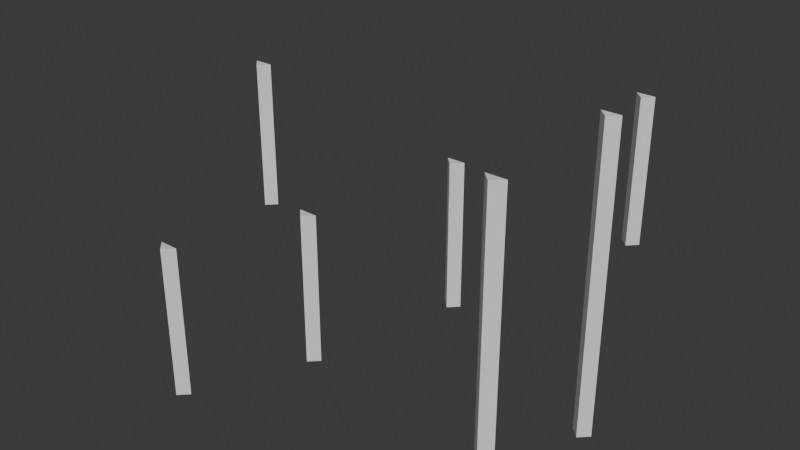 # Source: OA_TargetQuat.blend  (saved by Blender 4.3.34; exported with 4.5.12 LTS)
import bpy
from mathutils import Matrix  # noqa: F401  (used for matrix-valued properties, if any)

bpy.ops.wm.read_factory_settings(use_empty=True)
scene = bpy.context.scene
scene.name = 'Scene'

# ---- collections
col_collection = bpy.data.collections.new('Collection'); scene.collection.children.link(col_collection)

# ---- materials (node trees are filled in below, after node groups)
mat_material = bpy.data.materials.new('Material')
mat_material.alpha_threshold = 0.0
mat_material.roughness = 0.5
mat_material.line_color = (0.0, 0.0, 0.0, 1.0)

# ---- material node trees
mat_material.use_nodes = True; mat_material.node_tree.nodes.clear()
_N = mat_material.node_tree.nodes; _L = mat_material.node_tree.links
n0 = _N.new('ShaderNodeOutputMaterial'); n0.name = 'Material Output'; n0.location = (300, 300)
n1 = _N.new('ShaderNodeBsdfPrincipled'); n1.name = 'Principled BSDF'; n1.location = (10, 300)
n1.inputs[3].default_value = 1.45
_L.new(n1.outputs[0], n0.inputs[0])
n0.is_active_output = True

# ---- world
world_world = bpy.data.worlds.new('World'); scene.world = world_world
world_world.use_nodes = True; world_world.node_tree.nodes.clear()
_N = world_world.node_tree.nodes; _L = world_world.node_tree.links
n0 = _N.new('ShaderNodeOutputWorld'); n0.name = 'World Output'; n0.location = (300, 300)
n1 = _N.new('ShaderNodeBackground'); n1.name = 'Background'; n1.location = (10, 300)
n1.inputs[0].default_value = (0.05088, 0.05088, 0.05088, 1.0)
_L.new(n1.outputs[0], n0.inputs[0])
n0.is_active_output = True
world_world.color = (0.05088, 0.05088, 0.05088)
world_world.sun_shadow_jitter_overblur = 0.0

# ---- meshes
me_cube_096 = bpy.data.meshes.new('Cube.096')
me_cube_096.from_pydata([(0.125, 0.0, 2.0), (0.125, 0.0, 0.0), (0.0, -0.125, 2.0), (-0.125, 0.0, 2.0), (-0.125, 0.0, 0.0), (0.0, -0.125, 0.0)], [], [(0, 3, 2), (5, 2, 3, 4), (4, 1, 5), (1, 0, 2, 5), (4, 3, 0, 1)])
_uv = me_cube_096.uv_layers.new(name='UVMap')
_uv.uv.foreach_set('vector', [0.625, 0.5, 0.875, 0.5, 0.75, 0.875, 0.375, 0.0, 0.625, 0.0, 0.625, 0.25, 0.375, 0.25, 0.125, 0.5, 0.375, 0.5, 0.25, 0.875, 0.375, 0.5, 0.625, 0.5, 0.75, 0.875, 0.25, 0.875, 0.375, 0.25, 0.625, 0.25, 0.625, 0.5, 0.375, 0.5])
_uv.active_render = True
_uv = me_cube_096.uv_layers.new(name='UVMap.OA')
_uv.uv.foreach_set('vector', [0.1667, 0.8333, 0.1667, 0.8333, 0.1667, 0.8333, 0.1667, 0.8333, 0.1667, 0.8333, 0.1667, 0.8333, 0.1667, 0.8333, 0.1667, 0.8333, 0.1667, 0.8333, 0.1667, 0.8333, 0.1667, 0.8333, 0.1667, 0.8333, 0.1667, 0.8333, 0.1667, 0.8333, 0.1667, 0.8333, 0.1667, 0.8333, 0.1667, 0.8333, 0.1667, 0.8333])
me_cube_096.materials.append(mat_material)
me_cube_096.use_mirror_vertex_groups = False
me_cube_096.update()
me_cube_097 = bpy.data.meshes.new('Cube.097')
me_cube_097.from_pydata([(0.125, 0.0, 2.0), (0.125, 0.0, 0.0), (0.0, -0.125, 2.0), (-0.125, 0.0, 2.0), (-0.125, 0.0, 0.0), (0.0, -0.125, 0.0)], [], [(0, 3, 2), (5, 2, 3, 4), (4, 1, 5), (1, 0, 2, 5), (4, 3, 0, 1)])
_uv = me_cube_097.uv_layers.new(name='UVMap')
_uv.uv.foreach_set('vector', [0.625, 0.5, 0.875, 0.5, 0.75, 0.875, 0.375, 0.0, 0.625, 0.0, 0.625, 0.25, 0.375, 0.25, 0.125, 0.5, 0.375, 0.5, 0.25, 0.875, 0.375, 0.5, 0.625, 0.5, 0.75, 0.875, 0.25, 0.875, 0.375, 0.25, 0.625, 0.25, 0.625, 0.5, 0.375, 0.5])
_uv.active_render = True
_uv = me_cube_097.uv_layers.new(name='UVMap.OA')
_uv.uv.foreach_set('vector', [0.5, 0.8333, 0.5, 0.8333, 0.5, 0.8333, 0.5, 0.8333, 0.5, 0.8333, 0.5, 0.8333, 0.5, 0.8333, 0.5, 0.8333, 0.5, 0.8333, 0.5, 0.8333, 0.5, 0.8333, 0.5, 0.8333, 0.5, 0.8333, 0.5, 0.8333, 0.5, 0.8333, 0.5, 0.8333, 0.5, 0.8333, 0.5, 0.8333])
me_cube_097.materials.append(mat_material)
me_cube_097.use_mirror_vertex_groups = False
me_cube_097.update()
me_cube_098 = bpy.data.meshes.new('Cube.098')
me_cube_098.from_pydata([(0.125, 0.0, 2.0), (0.125, 0.0, 0.0), (0.0, -0.125, 2.0), (-0.125, 0.0, 2.0), (-0.125, 0.0, 0.0), (0.0, -0.125, 0.0)], [], [(0, 3, 2), (5, 2, 3, 4), (4, 1, 5), (1, 0, 2, 5), (4, 3, 0, 1)])
_uv = me_cube_098.uv_layers.new(name='UVMap')
_uv.uv.foreach_set('vector', [0.625, 0.5, 0.875, 0.5, 0.75, 0.875, 0.375, 0.0, 0.625, 0.0, 0.625, 0.25, 0.375, 0.25, 0.125, 0.5, 0.375, 0.5, 0.25, 0.875, 0.375, 0.5, 0.625, 0.5, 0.75, 0.875, 0.25, 0.875, 0.375, 0.25, 0.625, 0.25, 0.625, 0.5, 0.375, 0.5])
_uv.active_render = True
_uv = me_cube_098.uv_layers.new(name='UVMap.OA')
_uv.uv.foreach_set('vector', [0.8333, 0.8333, 0.8333, 0.8333, 0.8333, 0.8333, 0.8333, 0.8333, 0.8333, 0.8333, 0.8333, 0.8333, 0.8333, 0.8333, 0.8333, 0.8333, 0.8333, 0.8333, 0.8333, 0.8333, 0.8333, 0.8333, 0.8333, 0.8333, 0.8333, 0.8333, 0.8333, 0.8333, 0.8333, 0.8333, 0.8333, 0.8333, 0.8333, 0.8333, 0.8333, 0.8333])
me_cube_098.materials.append(mat_material)
me_cube_098.use_mirror_vertex_groups = False
me_cube_098.update()
me_cube_099 = bpy.data.meshes.new('Cube.099')
me_cube_099.from_pydata([(0.125, 0.0, 2.0), (0.125, 0.0, 0.0), (0.0, -0.125, 2.0), (-0.125, 0.0, 2.0), (-0.125, 0.0, 0.0), (0.0, -0.125, 0.0)], [], [(0, 3, 2), (5, 2, 3, 4), (4, 1, 5), (1, 0, 2, 5), (4, 3, 0, 1)])
_uv = me_cube_099.uv_layers.new(name='UVMap')
_uv.uv.foreach_set('vector', [0.625, 0.5, 0.875, 0.5, 0.75, 0.875, 0.375, 0.0, 0.625, 0.0, 0.625, 0.25, 0.375, 0.25, 0.125, 0.5, 0.375, 0.5, 0.25, 0.875, 0.375, 0.5, 0.625, 0.5, 0.75, 0.875, 0.25, 0.875, 0.375, 0.25, 0.625, 0.25, 0.625, 0.5, 0.375, 0.5])
_uv.active_render = True
_uv = me_cube_099.uv_layers.new(name='UVMap.OA')
_uv.uv.foreach_set('vector', [0.1667, 0.5, 0.1667, 0.5, 0.1667, 0.5, 0.1667, 0.5, 0.1667, 0.5, 0.1667, 0.5, 0.1667, 0.5, 0.1667, 0.5, 0.1667, 0.5, 0.1667, 0.5, 0.1667, 0.5, 0.1667, 0.5, 0.1667, 0.5, 0.1667, 0.5, 0.1667, 0.5, 0.1667, 0.5, 0.1667, 0.5, 0.1667, 0.5])
me_cube_099.materials.append(mat_material)
me_cube_099.use_mirror_vertex_groups = False
me_cube_099.update()
me_cube_101 = bpy.data.meshes.new('Cube.101')
me_cube_101.from_pydata([(0.125, 0.0, 2.0), (0.125, 0.0, 0.0), (0.0, -0.125, 2.0), (-0.125, 0.0, 2.0), (-0.125, 0.0, 0.0), (0.0, -0.125, 0.0)], [], [(0, 3, 2), (5, 2, 3, 4), (4, 1, 5), (1, 0, 2, 5), (4, 3, 0, 1)])
_uv = me_cube_101.uv_layers.new(name='UVMap')
_uv.uv.foreach_set('vector', [0.625, 0.5, 0.875, 0.5, 0.75, 0.875, 0.375, 0.0, 0.625, 0.0, 0.625, 0.25, 0.375, 0.25, 0.125, 0.5, 0.375, 0.5, 0.25, 0.875, 0.375, 0.5, 0.625, 0.5, 0.75, 0.875, 0.25, 0.875, 0.375, 0.25, 0.625, 0.25, 0.625, 0.5, 0.375, 0.5])
_uv.active_render = True
_uv = me_cube_101.uv_layers.new(name='UVMap.OA')
_uv.uv.foreach_set('vector', [0.5, 0.5, 0.5, 0.5, 0.5, 0.5, 0.5, 0.5, 0.5, 0.5, 0.5, 0.5, 0.5, 0.5, 0.5, 0.5, 0.5, 0.5, 0.5, 0.5, 0.5, 0.5, 0.5, 0.5, 0.5, 0.5, 0.5, 0.5, 0.5, 0.5, 0.5, 0.5, 0.5, 0.5, 0.5, 0.5])
me_cube_101.materials.append(mat_material)
me_cube_101.use_mirror_vertex_groups = False
me_cube_101.update()
me_cube_102 = bpy.data.meshes.new('Cube.102')
me_cube_102.from_pydata([(0.125, 0.0, 2.0), (0.125, 0.0, 0.0), (0.0, -0.125, 2.0), (-0.125, 0.0, 2.0), (-0.125, 0.0, 0.0), (0.0, -0.125, 0.0)], [], [(0, 3, 2), (5, 2, 3, 4), (4, 1, 5), (1, 0, 2, 5), (4, 3, 0, 1)])
_uv = me_cube_102.uv_layers.new(name='UVMap')
_uv.uv.foreach_set('vector', [0.625, 0.5, 0.875, 0.5, 0.75, 0.875, 0.375, 0.0, 0.625, 0.0, 0.625, 0.25, 0.375, 0.25, 0.125, 0.5, 0.375, 0.5, 0.25, 0.875, 0.375, 0.5, 0.625, 0.5, 0.75, 0.875, 0.25, 0.875, 0.375, 0.25, 0.625, 0.25, 0.625, 0.5, 0.375, 0.5])
_uv.active_render = True
_uv = me_cube_102.uv_layers.new(name='UVMap.OA')
_uv.uv.foreach_set('vector', [0.8333, 0.5, 0.8333, 0.5, 0.8333, 0.5, 0.8333, 0.5, 0.8333, 0.5, 0.8333, 0.5, 0.8333, 0.5, 0.8333, 0.5, 0.8333, 0.5, 0.8333, 0.5, 0.8333, 0.5, 0.8333, 0.5, 0.8333, 0.5, 0.8333, 0.5, 0.8333, 0.5, 0.8333, 0.5, 0.8333, 0.5, 0.8333, 0.5])
me_cube_102.materials.append(mat_material)
me_cube_102.use_mirror_vertex_groups = False
me_cube_102.update()
me_cube_103 = bpy.data.meshes.new('Cube.103')
me_cube_103.from_pydata([(0.125, 0.0, 2.0), (0.125, 0.0, 0.0), (0.0, -0.125, 2.0), (-0.125, 0.0, 2.0), (-0.125, 0.0, 0.0), (0.0, -0.125, 0.0)], [], [(0, 3, 2), (5, 2, 3, 4), (4, 1, 5), (1, 0, 2, 5), (4, 3, 0, 1)])
_uv = me_cube_103.uv_layers.new(name='UVMap')
_uv.uv.foreach_set('vector', [0.625, 0.5, 0.875, 0.5, 0.75, 0.875, 0.375, 0.0, 0.625, 0.0, 0.625, 0.25, 0.375, 0.25, 0.125, 0.5, 0.375, 0.5, 0.25, 0.875, 0.375, 0.5, 0.625, 0.5, 0.75, 0.875, 0.25, 0.875, 0.375, 0.25, 0.625, 0.25, 0.625, 0.5, 0.375, 0.5])
_uv.active_render = True
_uv = me_cube_103.uv_layers.new(name='UVMap.OA')
_uv.uv.foreach_set('vector', [0.1667, 0.1667, 0.1667, 0.1667, 0.1667, 0.1667, 0.1667, 0.1667, 0.1667, 0.1667, 0.1667, 0.1667, 0.1667, 0.1667, 0.1667, 0.1667, 0.1667, 0.1667, 0.1667, 0.1667, 0.1667, 0.1667, 0.1667, 0.1667, 0.1667, 0.1667, 0.1667, 0.1667, 0.1667, 0.1667, 0.1667, 0.1667, 0.1667, 0.1667, 0.1667, 0.1667])
me_cube_103.materials.append(mat_material)
me_cube_103.use_mirror_vertex_groups = False
me_cube_103.update()
me_cube_104 = bpy.data.meshes.new('Cube.104')
me_cube_104.from_pydata([(0.125, 0.0, 2.0), (0.125, 0.0, 0.0), (0.0, -0.125, 2.0), (-0.125, 0.0, 2.0), (-0.125, 0.0, 0.0), (0.0, -0.125, 0.0)], [], [(0, 3, 2), (5, 2, 3, 4), (4, 1, 5), (1, 0, 2, 5), (4, 3, 0, 1)])
_uv = me_cube_104.uv_layers.new(name='UVMap')
_uv.uv.foreach_set('vector', [0.625, 0.5, 0.875, 0.5, 0.75, 0.875, 0.375, 0.0, 0.625, 0.0, 0.625, 0.25, 0.375, 0.25, 0.125, 0.5, 0.375, 0.5, 0.25, 0.875, 0.375, 0.5, 0.625, 0.5, 0.75, 0.875, 0.25, 0.875, 0.375, 0.25, 0.625, 0.25, 0.625, 0.5, 0.375, 0.5])
_uv.active_render = True
_uv = me_cube_104.uv_layers.new(name='UVMap.OA')
_uv.uv.foreach_set('vector', [0.5, 0.1667, 0.5, 0.1667, 0.5, 0.1667, 0.5, 0.1667, 0.5, 0.1667, 0.5, 0.1667, 0.5, 0.1667, 0.5, 0.1667, 0.5, 0.1667, 0.5, 0.1667, 0.5, 0.1667, 0.5, 0.1667, 0.5, 0.1667, 0.5, 0.1667, 0.5, 0.1667, 0.5, 0.1667, 0.5, 0.1667, 0.5, 0.1667])
me_cube_104.materials.append(mat_material)
me_cube_104.use_mirror_vertex_groups = False
me_cube_104.update()
me_cube_105 = bpy.data.meshes.new('Cube.105')
me_cube_105.from_pydata([(0.125, 0.0, 2.0), (0.125, 0.0, 0.0), (0.0, -0.125, 2.0), (-0.125, 0.0, 2.0), (-0.125, 0.0, 0.0), (0.0, -0.125, 0.0)], [], [(0, 3, 2), (5, 2, 3, 4), (4, 1, 5), (1, 0, 2, 5), (4, 3, 0, 1)])
_uv = me_cube_105.uv_layers.new(name='UVMap')
_uv.uv.foreach_set('vector', [0.625, 0.5, 0.875, 0.5, 0.75, 0.875, 0.375, 0.0, 0.625, 0.0, 0.625, 0.25, 0.375, 0.25, 0.125, 0.5, 0.375, 0.5, 0.25, 0.875, 0.375, 0.5, 0.625, 0.5, 0.75, 0.875, 0.25, 0.875, 0.375, 0.25, 0.625, 0.25, 0.625, 0.5, 0.375, 0.5])
_uv.active_render = True
_uv = me_cube_105.uv_layers.new(name='UVMap.OA')
_uv.uv.foreach_set('vector', [0.8333, 0.1667, 0.8333, 0.1667, 0.8333, 0.1667, 0.8333, 0.1667, 0.8333, 0.1667, 0.8333, 0.1667, 0.8333, 0.1667, 0.8333, 0.1667, 0.8333, 0.1667, 0.8333, 0.1667, 0.8333, 0.1667, 0.8333, 0.1667, 0.8333, 0.1667, 0.8333, 0.1667, 0.8333, 0.1667, 0.8333, 0.1667, 0.8333, 0.1667, 0.8333, 0.1667])
me_cube_105.materials.append(mat_material)
me_cube_105.use_mirror_vertex_groups = False
me_cube_105.update()

# ---- objects
ob_cube = bpy.data.objects.new('Cube', me_cube_096)
ob_cube_001 = bpy.data.objects.new('Cube.001', me_cube_097)
ob_cube_002 = bpy.data.objects.new('Cube.002', me_cube_098)
ob_cube_003 = bpy.data.objects.new('Cube.003', me_cube_099)
ob_cube_transform = bpy.data.objects.new('Cube.transform', None)
ob_cube_001_transform = bpy.data.objects.new('Cube.001.transform', None)
ob_cube_002_transform = bpy.data.objects.new('Cube.002.transform', None)
ob_cube_003_transform = bpy.data.objects.new('Cube.003.transform', None)
ob_cube_004 = bpy.data.objects.new('Cube.004', me_cube_101)
ob_cube_004_transform = bpy.data.objects.new('Cube.004.transform', None)
ob_cube_005 = bpy.data.objects.new('Cube.005', me_cube_102)
ob_cube_005_transform = bpy.data.objects.new('Cube.005.transform', None)
ob_cube_006 = bpy.data.objects.new('Cube.006', me_cube_103)
ob_cube_006_transform = bpy.data.objects.new('Cube.006.transform', None)
ob_cube_007 = bpy.data.objects.new('Cube.007', me_cube_104)
ob_cube_007_transform = bpy.data.objects.new('Cube.007.transform', None)
ob_cube_008 = bpy.data.objects.new('Cube.008', me_cube_105)
ob_cube_008_transform = bpy.data.objects.new('Cube.008.transform', None)

# ---- transforms, parenting, visibility, modifiers, constraints
ob_cube.location = (0.0, 0.0, 0.0)
ob_cube.lock_rotations_4d = False
ob_cube.empty_display_type = 'ARROWS'
ob_cube.lineart.crease_threshold = 0.0
ob_cube_001.location = (0.0, 0.0, 2.0)
ob_cube_001.lock_rotations_4d = False
ob_cube_001.empty_display_type = 'ARROWS'
ob_cube_001.lineart.crease_threshold = 0.0
ob_cube_002.location = (0.0, 2.0, 2.0)
ob_cube_002.lock_rotations_4d = False
ob_cube_002.empty_display_type = 'ARROWS'
ob_cube_002.lineart.crease_threshold = 0.0
ob_cube_003.location = (0.0, 2.0, -6.357e-08)
ob_cube_003.lock_rotations_4d = False
ob_cube_003.empty_display_type = 'ARROWS'
ob_cube_003.lineart.crease_threshold = 0.0
ob_cube_transform.location = (0.0, 0.0, 0.0)
ob_cube_transform.empty_display_type = 'ARROWS'
ob_cube_001_transform.location = (0.0, 0.0, 2.0)
ob_cube_001_transform.empty_display_type = 'ARROWS'
ob_cube_002_transform.location = (0.0, 2.0, 2.0)
ob_cube_002_transform.rotation_euler = (-1.571, -0.0, 0.0)
ob_cube_002_transform.empty_display_type = 'ARROWS'
ob_cube_002_transform.show_axis = True
ob_cube_003_transform.location = (0.0, 2.0, 0.0)
ob_cube_003_transform.empty_display_type = 'ARROWS'
ob_cube_003_transform.show_axis = True
ob_cube_004.location = (-2.236, 2.408, 0.7048)
ob_cube_004.lock_rotations_4d = False
ob_cube_004.empty_display_type = 'ARROWS'
ob_cube_004.lineart.crease_threshold = 0.0
ob_cube_004_transform.location = (-2.236, 2.408, 0.7048)
ob_cube_004_transform.rotation_euler = (-0.7854, -0.0, 0.0)
ob_cube_004_transform.empty_display_type = 'ARROWS'
ob_cube_004_transform.show_axis = True
ob_cube_005.location = (-3.11, 0.7414, 0.3646)
ob_cube_005.lock_rotations_4d = False
ob_cube_005.empty_display_type = 'ARROWS'
ob_cube_005.lineart.crease_threshold = 0.0
ob_cube_005_transform.location = (-3.11, 0.7414, 0.3646)
ob_cube_005_transform.rotation_euler = (0.0, -0.0, 0.7854)
ob_cube_005_transform.empty_display_type = 'ARROWS'
ob_cube_005_transform.show_axis = True
ob_cube_006.location = (-4.051, -0.5578, 0.1477)
ob_cube_006.lock_rotations_4d = False
ob_cube_006.empty_display_type = 'ARROWS'
ob_cube_006.lineart.crease_threshold = 0.0
ob_cube_006_transform.location = (-4.051, -0.5578, 0.1477)
ob_cube_006_transform.rotation_euler = (0.4707, -0.9064, 0.7384)
ob_cube_006_transform.empty_display_type = 'ARROWS'
ob_cube_006_transform.show_axis = True
ob_cube_007.location = (-5.088, 2.024, 1.41)
ob_cube_007.lock_rotations_4d = False
ob_cube_007.empty_display_type = 'ARROWS'
ob_cube_007.lineart.crease_threshold = 0.0
ob_cube_007_transform.location = (-5.088, 2.024, 1.41)
ob_cube_007_transform.rotation_euler = (-0.8626, 0.2463, -0.9626)
ob_cube_007_transform.empty_display_type = 'ARROWS'
ob_cube_007_transform.show_axis = True
ob_cube_008.location = (-0.7112, 4.135, 1.41)
ob_cube_008.lock_rotations_4d = False
ob_cube_008.empty_display_type = 'ARROWS'
ob_cube_008.lineart.crease_threshold = 0.0
ob_cube_008_transform.location = (-0.7112, 4.135, 1.41)
ob_cube_008_transform.rotation_euler = (0.0, 0.7854, 0.0)
ob_cube_008_transform.empty_display_type = 'ARROWS'
ob_cube_008_transform.show_axis = True

# ---- collection membership
col_collection.objects.link(ob_cube)
col_collection.objects.link(ob_cube_001)
col_collection.objects.link(ob_cube_002)
col_collection.objects.link(ob_cube_003)
col_collection.objects.link(ob_cube_transform)
col_collection.objects.link(ob_cube_001_transform)
col_collection.objects.link(ob_cube_002_transform)
col_collection.objects.link(ob_cube_003_transform)
col_collection.objects.link(ob_cube_004)
col_collection.objects.link(ob_cube_004_transform)
col_collection.objects.link(ob_cube_005)
col_collection.objects.link(ob_cube_005_transform)
col_collection.objects.link(ob_cube_006)
col_collection.objects.link(ob_cube_006_transform)
col_collection.objects.link(ob_cube_007)
col_collection.objects.link(ob_cube_007_transform)
col_collection.objects.link(ob_cube_008)
col_collection.objects.link(ob_cube_008_transform)

# ---- scene / render settings (as saved in the file)
scene.frame_start = 1; scene.frame_end = 250; scene.frame_set(1)
scene.render.engine = 'BLENDER_EEVEE_NEXT'
bpy.context.view_layer.update()

# ---- added for rendering (the .blend has no active camera and no usable light): camera, sun
cam_auto = bpy.data.cameras.new('AutoCamera')
cam_auto.lens = 50.0
cam_auto.sensor_width = 36.0
cam_auto.clip_end = 1000.0
ob_auto_camera = bpy.data.objects.new('AutoCamera', cam_auto)
scene.collection.objects.link(ob_auto_camera)
ob_auto_camera.location = (5.06895, -7.40975, 8.09046)
ob_auto_camera.rotation_euler = (1.09748, -7.21219e-08, 0.694738)
scene.camera = ob_auto_camera
light_auto_sun = bpy.data.lights.new('AutoSun', 'SUN')
light_auto_sun.energy = 3.0
light_auto_sun.angle = 0.0523599
ob_auto_sun = bpy.data.objects.new('AutoSun', light_auto_sun)
scene.collection.objects.link(ob_auto_sun)
ob_auto_sun.rotation_euler = (0.872665, 0.174533, 0.523599)
bpy.context.view_layer.update()
